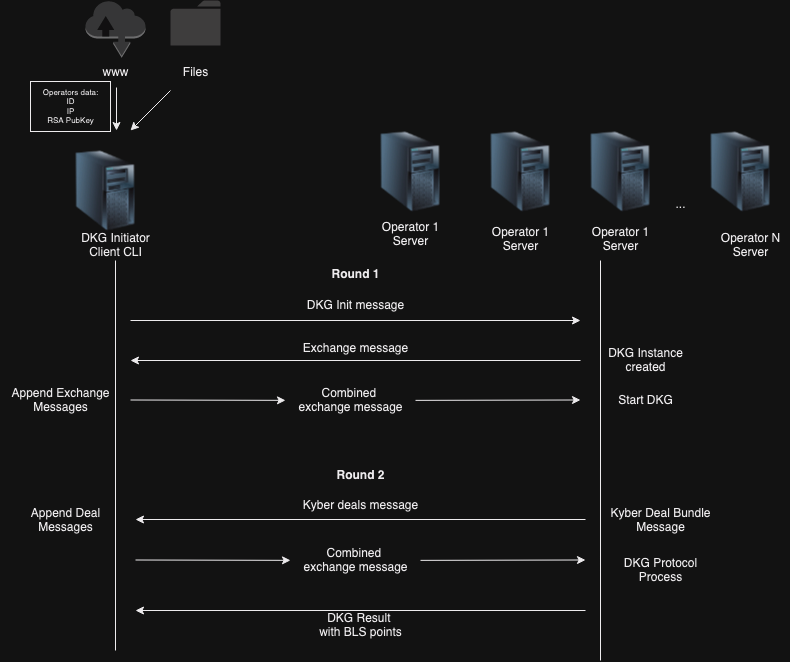

The diagram above was exported from draw.io. Its source (the exported page's mxGraphModel, read from the mxfile embedded in the PNG):
<mxGraphModel dx="1150" dy="824" grid="1" gridSize="10" guides="1" tooltips="1" connect="1" arrows="1" fold="1" page="1" pageScale="1" pageWidth="850" pageHeight="1100" math="0" shadow="0">
  <root>
    <mxCell id="0" />
    <mxCell id="1" parent="0" />
    <mxCell id="IlkzK1_zhlc2ED1LKRK5-1" value="" style="image;html=1;image=img/lib/clip_art/computers/Server_Tower_128x128.png" parent="1" vertex="1">
      <mxGeometry x="95" y="210" width="80" height="80" as="geometry" />
    </mxCell>
    <mxCell id="IlkzK1_zhlc2ED1LKRK5-2" value="&lt;div&gt;DKG Initiator&lt;/div&gt;&lt;div&gt;Client CLI&lt;/div&gt;" style="text;html=1;align=center;verticalAlign=middle;resizable=0;points=[];autosize=1;strokeColor=none;fillColor=none;" parent="1" vertex="1">
      <mxGeometry x="100" y="285" width="90" height="40" as="geometry" />
    </mxCell>
    <mxCell id="IlkzK1_zhlc2ED1LKRK5-3" value="" style="image;html=1;image=img/lib/clip_art/computers/Server_Tower_128x128.png" parent="1" vertex="1">
      <mxGeometry x="400" y="191" width="80" height="80" as="geometry" />
    </mxCell>
    <mxCell id="IlkzK1_zhlc2ED1LKRK5-5" value="&lt;div&gt;Operator 1&lt;/div&gt;&lt;div&gt;Server&lt;br&gt;&lt;/div&gt;" style="text;html=1;align=center;verticalAlign=middle;resizable=0;points=[];autosize=1;strokeColor=none;fillColor=none;" parent="1" vertex="1">
      <mxGeometry x="400" y="274" width="80" height="40" as="geometry" />
    </mxCell>
    <mxCell id="IlkzK1_zhlc2ED1LKRK5-6" value="" style="image;html=1;image=img/lib/clip_art/computers/Server_Tower_128x128.png" parent="1" vertex="1">
      <mxGeometry x="510" y="191" width="80" height="80" as="geometry" />
    </mxCell>
    <mxCell id="IlkzK1_zhlc2ED1LKRK5-7" value="" style="endArrow=classic;html=1;rounded=0;" parent="1" edge="1">
      <mxGeometry width="50" height="50" relative="1" as="geometry">
        <mxPoint x="160" y="380" as="sourcePoint" />
        <mxPoint x="610" y="380" as="targetPoint" />
      </mxGeometry>
    </mxCell>
    <mxCell id="IlkzK1_zhlc2ED1LKRK5-9" value="" style="image;html=1;image=img/lib/clip_art/computers/Server_Tower_128x128.png" parent="1" vertex="1">
      <mxGeometry x="610" y="191" width="80" height="80" as="geometry" />
    </mxCell>
    <mxCell id="IlkzK1_zhlc2ED1LKRK5-12" value="" style="image;html=1;image=img/lib/clip_art/computers/Server_Tower_128x128.png" parent="1" vertex="1">
      <mxGeometry x="730" y="191" width="80" height="80" as="geometry" />
    </mxCell>
    <mxCell id="IlkzK1_zhlc2ED1LKRK5-15" value="..." style="text;html=1;align=center;verticalAlign=middle;resizable=0;points=[];autosize=1;strokeColor=none;fillColor=none;" parent="1" vertex="1">
      <mxGeometry x="695" y="249" width="30" height="30" as="geometry" />
    </mxCell>
    <mxCell id="_KZljH_Y_gnQfvsAWFD0-2" value="" style="endArrow=none;html=1;rounded=0;" edge="1" parent="1">
      <mxGeometry width="50" height="50" relative="1" as="geometry">
        <mxPoint x="145" y="710" as="sourcePoint" />
        <mxPoint x="145" y="320" as="targetPoint" />
      </mxGeometry>
    </mxCell>
    <mxCell id="_KZljH_Y_gnQfvsAWFD0-3" value="" style="endArrow=none;html=1;rounded=0;" edge="1" parent="1">
      <mxGeometry width="50" height="50" relative="1" as="geometry">
        <mxPoint x="630" y="720" as="sourcePoint" />
        <mxPoint x="630" y="320" as="targetPoint" />
      </mxGeometry>
    </mxCell>
    <mxCell id="_KZljH_Y_gnQfvsAWFD0-4" value="&lt;div&gt;Operator 1&lt;/div&gt;&lt;div&gt;Server&lt;br&gt;&lt;/div&gt;" style="text;html=1;align=center;verticalAlign=middle;resizable=0;points=[];autosize=1;strokeColor=none;fillColor=none;" vertex="1" parent="1">
      <mxGeometry x="510" y="279" width="80" height="40" as="geometry" />
    </mxCell>
    <mxCell id="_KZljH_Y_gnQfvsAWFD0-5" value="&lt;div&gt;Operator 1&lt;/div&gt;&lt;div&gt;Server&lt;br&gt;&lt;/div&gt;" style="text;html=1;align=center;verticalAlign=middle;resizable=0;points=[];autosize=1;strokeColor=none;fillColor=none;" vertex="1" parent="1">
      <mxGeometry x="610" y="279" width="80" height="40" as="geometry" />
    </mxCell>
    <mxCell id="_KZljH_Y_gnQfvsAWFD0-6" value="&lt;div&gt;Operator N&lt;br&gt;&lt;/div&gt;&lt;div&gt;Server&lt;br&gt;&lt;/div&gt;" style="text;html=1;align=center;verticalAlign=middle;resizable=0;points=[];autosize=1;strokeColor=none;fillColor=none;" vertex="1" parent="1">
      <mxGeometry x="740" y="285" width="80" height="40" as="geometry" />
    </mxCell>
    <mxCell id="_KZljH_Y_gnQfvsAWFD0-7" value="" style="edgeStyle=none;orthogonalLoop=1;jettySize=auto;html=1;rounded=0;" edge="1" parent="1">
      <mxGeometry width="100" relative="1" as="geometry">
        <mxPoint x="200" y="150" as="sourcePoint" />
        <mxPoint x="160" y="190" as="targetPoint" />
        <Array as="points" />
      </mxGeometry>
    </mxCell>
    <mxCell id="_KZljH_Y_gnQfvsAWFD0-11" value="" style="sketch=0;pointerEvents=1;shadow=0;dashed=0;html=1;strokeColor=none;labelPosition=center;verticalLabelPosition=bottom;verticalAlign=top;outlineConnect=0;align=center;shape=mxgraph.office.concepts.folder;fillColor=#CCCBCB;" vertex="1" parent="1">
      <mxGeometry x="200" y="60" width="50" height="45" as="geometry" />
    </mxCell>
    <mxCell id="_KZljH_Y_gnQfvsAWFD0-12" value="Files" style="text;html=1;align=center;verticalAlign=middle;resizable=0;points=[];autosize=1;strokeColor=none;fillColor=none;" vertex="1" parent="1">
      <mxGeometry x="200" y="117.25" width="50" height="30" as="geometry" />
    </mxCell>
    <mxCell id="_KZljH_Y_gnQfvsAWFD0-13" value="" style="outlineConnect=0;dashed=0;verticalLabelPosition=bottom;verticalAlign=top;align=center;html=1;shape=mxgraph.aws3.internet;fillColor=#D2D3D3;gradientColor=none;" vertex="1" parent="1">
      <mxGeometry x="115" y="60" width="60" height="57.25" as="geometry" />
    </mxCell>
    <mxCell id="_KZljH_Y_gnQfvsAWFD0-14" value="&lt;div&gt;www&lt;/div&gt;" style="text;html=1;align=center;verticalAlign=middle;resizable=0;points=[];autosize=1;strokeColor=none;fillColor=none;" vertex="1" parent="1">
      <mxGeometry x="120" y="117.25" width="50" height="30" as="geometry" />
    </mxCell>
    <mxCell id="_KZljH_Y_gnQfvsAWFD0-15" value="" style="edgeStyle=none;orthogonalLoop=1;jettySize=auto;html=1;rounded=0;exitX=0.52;exitY=0.992;exitDx=0;exitDy=0;exitPerimeter=0;" edge="1" parent="1" source="_KZljH_Y_gnQfvsAWFD0-14">
      <mxGeometry width="100" relative="1" as="geometry">
        <mxPoint x="144.5" y="161" as="sourcePoint" />
        <mxPoint x="146" y="190" as="targetPoint" />
        <Array as="points" />
      </mxGeometry>
    </mxCell>
    <mxCell id="_KZljH_Y_gnQfvsAWFD0-16" value="&lt;div style=&quot;font-size: 8px;&quot;&gt;Operators data:&lt;/div&gt;&lt;div style=&quot;font-size: 8px;&quot;&gt;ID&lt;/div&gt;&lt;div style=&quot;font-size: 8px;&quot;&gt;IP&lt;/div&gt;&lt;div style=&quot;font-size: 8px;&quot;&gt;RSA PubKey&lt;br style=&quot;font-size: 8px;&quot;&gt;&lt;/div&gt;" style="text;html=1;align=center;verticalAlign=middle;resizable=0;points=[];autosize=1;strokeColor=#000000;fillColor=none;fontSize=8;" vertex="1" parent="1">
      <mxGeometry x="60" y="141" width="80" height="50" as="geometry" />
    </mxCell>
    <mxCell id="_KZljH_Y_gnQfvsAWFD0-18" value="DKG Init message" style="text;html=1;align=center;verticalAlign=middle;resizable=0;points=[];autosize=1;strokeColor=none;fillColor=none;" vertex="1" parent="1">
      <mxGeometry x="325" y="350" width="120" height="30" as="geometry" />
    </mxCell>
    <mxCell id="_KZljH_Y_gnQfvsAWFD0-19" value="&lt;div&gt;DKG Instance&lt;/div&gt;&lt;div&gt;created&lt;br&gt;&lt;/div&gt;" style="text;html=1;align=center;verticalAlign=middle;resizable=0;points=[];autosize=1;strokeColor=none;fillColor=none;" vertex="1" parent="1">
      <mxGeometry x="625" y="400" width="100" height="40" as="geometry" />
    </mxCell>
    <mxCell id="_KZljH_Y_gnQfvsAWFD0-20" value="" style="edgeStyle=none;orthogonalLoop=1;jettySize=auto;html=1;rounded=0;" edge="1" parent="1">
      <mxGeometry width="100" relative="1" as="geometry">
        <mxPoint x="610" y="420" as="sourcePoint" />
        <mxPoint x="160" y="420" as="targetPoint" />
        <Array as="points" />
      </mxGeometry>
    </mxCell>
    <mxCell id="_KZljH_Y_gnQfvsAWFD0-21" value="&lt;div&gt;Exchange message&lt;/div&gt;" style="text;html=1;align=center;verticalAlign=middle;resizable=0;points=[];autosize=1;strokeColor=none;fillColor=none;" vertex="1" parent="1">
      <mxGeometry x="320" y="393" width="130" height="30" as="geometry" />
    </mxCell>
    <mxCell id="_KZljH_Y_gnQfvsAWFD0-26" value="&lt;div&gt;Append Exchange&lt;/div&gt;&lt;div&gt;Messages&lt;br&gt;&lt;/div&gt;" style="text;html=1;align=center;verticalAlign=middle;resizable=0;points=[];autosize=1;strokeColor=none;fillColor=none;" vertex="1" parent="1">
      <mxGeometry x="30" y="440" width="120" height="40" as="geometry" />
    </mxCell>
    <mxCell id="_KZljH_Y_gnQfvsAWFD0-27" value="" style="endArrow=classic;html=1;rounded=0;" edge="1" parent="1" source="_KZljH_Y_gnQfvsAWFD0-28">
      <mxGeometry width="50" height="50" relative="1" as="geometry">
        <mxPoint x="160" y="459.5" as="sourcePoint" />
        <mxPoint x="610" y="459.5" as="targetPoint" />
      </mxGeometry>
    </mxCell>
    <mxCell id="_KZljH_Y_gnQfvsAWFD0-29" value="" style="endArrow=classic;html=1;rounded=0;" edge="1" parent="1" target="_KZljH_Y_gnQfvsAWFD0-28">
      <mxGeometry width="50" height="50" relative="1" as="geometry">
        <mxPoint x="160" y="459.5" as="sourcePoint" />
        <mxPoint x="610" y="459.5" as="targetPoint" />
      </mxGeometry>
    </mxCell>
    <mxCell id="_KZljH_Y_gnQfvsAWFD0-28" value="&lt;div&gt;Combined&amp;nbsp;&lt;/div&gt;&lt;div&gt;exchange message&lt;/div&gt;" style="text;html=1;align=center;verticalAlign=middle;resizable=0;points=[];autosize=1;strokeColor=none;fillColor=none;" vertex="1" parent="1">
      <mxGeometry x="315" y="440" width="130" height="40" as="geometry" />
    </mxCell>
    <mxCell id="_KZljH_Y_gnQfvsAWFD0-34" value="Start DKG" style="text;html=1;align=center;verticalAlign=middle;resizable=0;points=[];autosize=1;strokeColor=none;fillColor=none;" vertex="1" parent="1">
      <mxGeometry x="635" y="445" width="80" height="30" as="geometry" />
    </mxCell>
    <mxCell id="_KZljH_Y_gnQfvsAWFD0-35" value="Kyber deals message" style="text;html=1;align=center;verticalAlign=middle;resizable=0;points=[];autosize=1;strokeColor=none;fillColor=none;" vertex="1" parent="1">
      <mxGeometry x="320" y="550" width="140" height="30" as="geometry" />
    </mxCell>
    <mxCell id="_KZljH_Y_gnQfvsAWFD0-36" value="" style="edgeStyle=none;orthogonalLoop=1;jettySize=auto;html=1;rounded=0;" edge="1" parent="1">
      <mxGeometry width="100" relative="1" as="geometry">
        <mxPoint x="615" y="579" as="sourcePoint" />
        <mxPoint x="165" y="579" as="targetPoint" />
        <Array as="points" />
      </mxGeometry>
    </mxCell>
    <mxCell id="_KZljH_Y_gnQfvsAWFD0-37" value="&lt;div&gt;Kyber Deal Bundle&lt;br&gt;&lt;/div&gt;&lt;div&gt;Message&lt;br&gt;&lt;/div&gt;" style="text;html=1;align=center;verticalAlign=middle;resizable=0;points=[];autosize=1;strokeColor=none;fillColor=none;" vertex="1" parent="1">
      <mxGeometry x="630" y="560" width="120" height="40" as="geometry" />
    </mxCell>
    <mxCell id="_KZljH_Y_gnQfvsAWFD0-38" value="&lt;div&gt;Append Deal&lt;/div&gt;&lt;div&gt;Messages&lt;br&gt;&lt;/div&gt;" style="text;html=1;align=center;verticalAlign=middle;resizable=0;points=[];autosize=1;strokeColor=none;fillColor=none;" vertex="1" parent="1">
      <mxGeometry x="50" y="560" width="90" height="40" as="geometry" />
    </mxCell>
    <mxCell id="_KZljH_Y_gnQfvsAWFD0-39" value="" style="endArrow=classic;html=1;rounded=0;" edge="1" parent="1" source="_KZljH_Y_gnQfvsAWFD0-41">
      <mxGeometry width="50" height="50" relative="1" as="geometry">
        <mxPoint x="165" y="619.5" as="sourcePoint" />
        <mxPoint x="615" y="619.5" as="targetPoint" />
      </mxGeometry>
    </mxCell>
    <mxCell id="_KZljH_Y_gnQfvsAWFD0-40" value="" style="endArrow=classic;html=1;rounded=0;" edge="1" parent="1" target="_KZljH_Y_gnQfvsAWFD0-41">
      <mxGeometry width="50" height="50" relative="1" as="geometry">
        <mxPoint x="165" y="619.5" as="sourcePoint" />
        <mxPoint x="615" y="619.5" as="targetPoint" />
      </mxGeometry>
    </mxCell>
    <mxCell id="_KZljH_Y_gnQfvsAWFD0-41" value="&lt;div&gt;Combined&amp;nbsp;&lt;/div&gt;&lt;div&gt;exchange message&lt;/div&gt;" style="text;html=1;align=center;verticalAlign=middle;resizable=0;points=[];autosize=1;strokeColor=none;fillColor=none;" vertex="1" parent="1">
      <mxGeometry x="320" y="600" width="130" height="40" as="geometry" />
    </mxCell>
    <mxCell id="_KZljH_Y_gnQfvsAWFD0-42" value="&lt;div&gt;Round 1 &lt;br&gt;&lt;/div&gt;" style="text;html=1;align=center;verticalAlign=middle;resizable=0;points=[];autosize=1;strokeColor=none;fillColor=none;fontStyle=1" vertex="1" parent="1">
      <mxGeometry x="350" y="319" width="70" height="30" as="geometry" />
    </mxCell>
    <mxCell id="_KZljH_Y_gnQfvsAWFD0-43" value="&lt;div&gt;Round 2 &lt;br&gt;&lt;/div&gt;" style="text;html=1;align=center;verticalAlign=middle;resizable=0;points=[];autosize=1;strokeColor=none;fillColor=none;fontStyle=1" vertex="1" parent="1">
      <mxGeometry x="355" y="520" width="70" height="30" as="geometry" />
    </mxCell>
    <mxCell id="_KZljH_Y_gnQfvsAWFD0-44" value="&lt;div&gt;DKG Protocol&lt;/div&gt;&lt;div&gt;Process&lt;br&gt; &lt;/div&gt;" style="text;html=1;align=center;verticalAlign=middle;resizable=0;points=[];autosize=1;strokeColor=none;fillColor=none;" vertex="1" parent="1">
      <mxGeometry x="640" y="610" width="100" height="40" as="geometry" />
    </mxCell>
    <mxCell id="_KZljH_Y_gnQfvsAWFD0-45" value="" style="edgeStyle=none;orthogonalLoop=1;jettySize=auto;html=1;rounded=0;" edge="1" parent="1">
      <mxGeometry width="100" relative="1" as="geometry">
        <mxPoint x="615" y="670" as="sourcePoint" />
        <mxPoint x="165" y="670" as="targetPoint" />
        <Array as="points" />
      </mxGeometry>
    </mxCell>
    <mxCell id="_KZljH_Y_gnQfvsAWFD0-46" value="&lt;div&gt;DKG Result&amp;nbsp;&lt;/div&gt;&lt;div&gt;with BLS points &lt;/div&gt;" style="text;html=1;align=center;verticalAlign=middle;resizable=0;points=[];autosize=1;strokeColor=none;fillColor=none;" vertex="1" parent="1">
      <mxGeometry x="335" y="665" width="110" height="40" as="geometry" />
    </mxCell>
  </root>
</mxGraphModel>